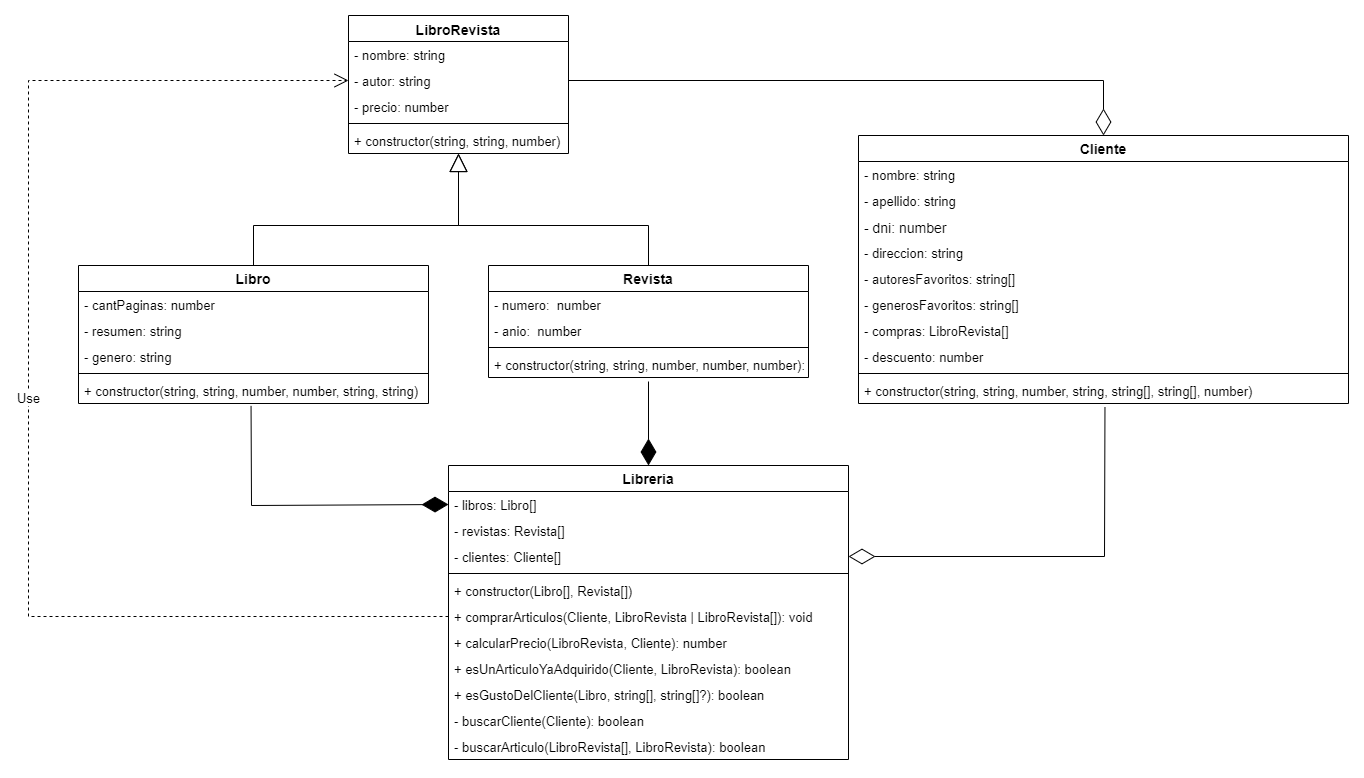

The diagram above was exported from draw.io. Its source (the exported page's mxGraphModel, read from the mxfile embedded in the PNG):
<mxGraphModel dx="1295" dy="450" grid="1" gridSize="10" guides="1" tooltips="1" connect="1" arrows="1" fold="1" page="1" pageScale="1" pageWidth="1654" pageHeight="1169" math="0" shadow="0">
  <root>
    <mxCell id="0" />
    <mxCell id="1" parent="0" />
    <mxCell id="lBfAbcnahs6iLd5NKmUf-1264" value="Cliente" style="swimlane;fontStyle=1;childLayout=stackLayout;horizontal=1;startSize=26;fillColor=none;horizontalStack=0;resizeParent=1;resizeParentMax=0;resizeLast=0;collapsible=1;marginBottom=0;fontSize=14;verticalAlign=middle;" parent="1" vertex="1">
      <mxGeometry x="870" y="410" width="490" height="268" as="geometry">
        <mxRectangle x="670" y="980" width="80" height="30" as="alternateBounds" />
      </mxGeometry>
    </mxCell>
    <mxCell id="lBfAbcnahs6iLd5NKmUf-1265" value="- nombre: string" style="text;strokeColor=none;fillColor=none;align=left;verticalAlign=top;spacingLeft=4;spacingRight=4;overflow=hidden;rotatable=0;points=[[0,0.5],[1,0.5]];portConstraint=eastwest;fontSize=13;" parent="lBfAbcnahs6iLd5NKmUf-1264" vertex="1">
      <mxGeometry y="26" width="490" height="26" as="geometry" />
    </mxCell>
    <mxCell id="lBfAbcnahs6iLd5NKmUf-1266" value="- apellido: string" style="text;strokeColor=none;fillColor=none;align=left;verticalAlign=top;spacingLeft=4;spacingRight=4;overflow=hidden;rotatable=0;points=[[0,0.5],[1,0.5]];portConstraint=eastwest;fontSize=13;" parent="lBfAbcnahs6iLd5NKmUf-1264" vertex="1">
      <mxGeometry y="52" width="490" height="26" as="geometry" />
    </mxCell>
    <mxCell id="lBfAbcnahs6iLd5NKmUf-1267" value="- dni: number" style="text;strokeColor=none;fillColor=none;align=left;verticalAlign=top;spacingLeft=4;spacingRight=4;overflow=hidden;rotatable=0;points=[[0,0.5],[1,0.5]];portConstraint=eastwest;fontSize=14;" parent="lBfAbcnahs6iLd5NKmUf-1264" vertex="1">
      <mxGeometry y="78" width="490" height="26" as="geometry" />
    </mxCell>
    <mxCell id="lBfAbcnahs6iLd5NKmUf-1268" value="- direccion: string" style="text;strokeColor=none;fillColor=none;align=left;verticalAlign=top;spacingLeft=4;spacingRight=4;overflow=hidden;rotatable=0;points=[[0,0.5],[1,0.5]];portConstraint=eastwest;fontSize=13;" parent="lBfAbcnahs6iLd5NKmUf-1264" vertex="1">
      <mxGeometry y="104" width="490" height="26" as="geometry" />
    </mxCell>
    <mxCell id="lBfAbcnahs6iLd5NKmUf-1269" value="- autoresFavoritos: string[]" style="text;strokeColor=none;fillColor=none;align=left;verticalAlign=top;spacingLeft=4;spacingRight=4;overflow=hidden;rotatable=0;points=[[0,0.5],[1,0.5]];portConstraint=eastwest;fontSize=13;" parent="lBfAbcnahs6iLd5NKmUf-1264" vertex="1">
      <mxGeometry y="130" width="490" height="26" as="geometry" />
    </mxCell>
    <mxCell id="lBfAbcnahs6iLd5NKmUf-1275" value="- generosFavoritos: string[]" style="text;strokeColor=none;fillColor=none;align=left;verticalAlign=top;spacingLeft=4;spacingRight=4;overflow=hidden;rotatable=0;points=[[0,0.5],[1,0.5]];portConstraint=eastwest;fontSize=13;" parent="lBfAbcnahs6iLd5NKmUf-1264" vertex="1">
      <mxGeometry y="156" width="490" height="26" as="geometry" />
    </mxCell>
    <mxCell id="lBfAbcnahs6iLd5NKmUf-1270" value="- compras: LibroRevista[]" style="text;strokeColor=none;fillColor=none;align=left;verticalAlign=top;spacingLeft=4;spacingRight=4;overflow=hidden;rotatable=0;points=[[0,0.5],[1,0.5]];portConstraint=eastwest;fontSize=13;" parent="lBfAbcnahs6iLd5NKmUf-1264" vertex="1">
      <mxGeometry y="182" width="490" height="26" as="geometry" />
    </mxCell>
    <mxCell id="lBfAbcnahs6iLd5NKmUf-1271" value="- descuento: number" style="text;strokeColor=none;fillColor=none;align=left;verticalAlign=top;spacingLeft=4;spacingRight=4;overflow=hidden;rotatable=0;points=[[0,0.5],[1,0.5]];portConstraint=eastwest;fontSize=13;" parent="lBfAbcnahs6iLd5NKmUf-1264" vertex="1">
      <mxGeometry y="208" width="490" height="26" as="geometry" />
    </mxCell>
    <mxCell id="lBfAbcnahs6iLd5NKmUf-1274" value="" style="line;strokeWidth=1;fillColor=none;align=left;verticalAlign=middle;spacingTop=-1;spacingLeft=3;spacingRight=3;rotatable=0;labelPosition=right;points=[];portConstraint=eastwest;strokeColor=inherit;" parent="lBfAbcnahs6iLd5NKmUf-1264" vertex="1">
      <mxGeometry y="234" width="490" height="8" as="geometry" />
    </mxCell>
    <mxCell id="lBfAbcnahs6iLd5NKmUf-1273" value="+ constructor(string, string, number, string, string[], string[], number)" style="text;strokeColor=none;fillColor=none;align=left;verticalAlign=top;spacingLeft=4;spacingRight=4;overflow=hidden;rotatable=0;points=[[0,0.5],[1,0.5]];portConstraint=eastwest;fontSize=13;" parent="lBfAbcnahs6iLd5NKmUf-1264" vertex="1">
      <mxGeometry y="242" width="490" height="26" as="geometry" />
    </mxCell>
    <mxCell id="lBfAbcnahs6iLd5NKmUf-1276" value="LibroRevista" style="swimlane;fontStyle=1;align=center;verticalAlign=top;childLayout=stackLayout;horizontal=1;startSize=26;horizontalStack=0;resizeParent=1;resizeParentMax=0;resizeLast=0;collapsible=1;marginBottom=0;fontSize=14;" parent="1" vertex="1">
      <mxGeometry x="360" y="290" width="220" height="138" as="geometry">
        <mxRectangle x="690" y="300" width="110" height="30" as="alternateBounds" />
      </mxGeometry>
    </mxCell>
    <mxCell id="lBfAbcnahs6iLd5NKmUf-1277" value="- nombre: string" style="text;strokeColor=none;fillColor=none;align=left;verticalAlign=top;spacingLeft=4;spacingRight=4;overflow=hidden;rotatable=0;points=[[0,0.5],[1,0.5]];portConstraint=eastwest;fontSize=13;" parent="lBfAbcnahs6iLd5NKmUf-1276" vertex="1">
      <mxGeometry y="26" width="220" height="26" as="geometry" />
    </mxCell>
    <mxCell id="lBfAbcnahs6iLd5NKmUf-1281" value="- autor: string" style="text;strokeColor=none;fillColor=none;align=left;verticalAlign=top;spacingLeft=4;spacingRight=4;overflow=hidden;rotatable=0;points=[[0,0.5],[1,0.5]];portConstraint=eastwest;fontSize=13;" parent="lBfAbcnahs6iLd5NKmUf-1276" vertex="1">
      <mxGeometry y="52" width="220" height="26" as="geometry" />
    </mxCell>
    <mxCell id="lBfAbcnahs6iLd5NKmUf-1280" value="- precio: number" style="text;strokeColor=none;fillColor=none;align=left;verticalAlign=top;spacingLeft=4;spacingRight=4;overflow=hidden;rotatable=0;points=[[0,0.5],[1,0.5]];portConstraint=eastwest;fontSize=13;" parent="lBfAbcnahs6iLd5NKmUf-1276" vertex="1">
      <mxGeometry y="78" width="220" height="26" as="geometry" />
    </mxCell>
    <mxCell id="lBfAbcnahs6iLd5NKmUf-1278" value="" style="line;strokeWidth=1;fillColor=none;align=left;verticalAlign=middle;spacingTop=-1;spacingLeft=3;spacingRight=3;rotatable=0;labelPosition=right;points=[];portConstraint=eastwest;strokeColor=inherit;" parent="lBfAbcnahs6iLd5NKmUf-1276" vertex="1">
      <mxGeometry y="104" width="220" height="8" as="geometry" />
    </mxCell>
    <mxCell id="lBfAbcnahs6iLd5NKmUf-1279" value="+ constructor(string, string, number)" style="text;strokeColor=none;fillColor=none;align=left;verticalAlign=top;spacingLeft=4;spacingRight=4;overflow=hidden;rotatable=0;points=[[0,0.5],[1,0.5]];portConstraint=eastwest;fontSize=13;" parent="lBfAbcnahs6iLd5NKmUf-1276" vertex="1">
      <mxGeometry y="112" width="220" height="26" as="geometry" />
    </mxCell>
    <mxCell id="lBfAbcnahs6iLd5NKmUf-1289" value="Revista" style="swimlane;fontStyle=1;align=center;verticalAlign=middle;childLayout=stackLayout;horizontal=1;startSize=26;horizontalStack=0;resizeParent=1;resizeParentMax=0;resizeLast=0;collapsible=1;marginBottom=0;fontFamily=Helvetica;fontSize=14;fontColor=default;fillColor=none;gradientColor=none;" parent="1" vertex="1">
      <mxGeometry x="500" y="540" width="320" height="112" as="geometry">
        <mxRectangle x="190" y="770" width="80" height="30" as="alternateBounds" />
      </mxGeometry>
    </mxCell>
    <mxCell id="lBfAbcnahs6iLd5NKmUf-1290" value="- numero:  number" style="text;strokeColor=none;fillColor=none;align=left;verticalAlign=top;spacingLeft=4;spacingRight=4;overflow=hidden;rotatable=0;points=[[0,0.5],[1,0.5]];portConstraint=eastwest;fontFamily=Helvetica;fontSize=13;fontColor=default;" parent="lBfAbcnahs6iLd5NKmUf-1289" vertex="1">
      <mxGeometry y="26" width="320" height="26" as="geometry" />
    </mxCell>
    <mxCell id="lBfAbcnahs6iLd5NKmUf-1293" value="- anio:  number" style="text;strokeColor=none;fillColor=none;align=left;verticalAlign=top;spacingLeft=4;spacingRight=4;overflow=hidden;rotatable=0;points=[[0,0.5],[1,0.5]];portConstraint=eastwest;fontFamily=Helvetica;fontSize=13;fontColor=default;" parent="lBfAbcnahs6iLd5NKmUf-1289" vertex="1">
      <mxGeometry y="52" width="320" height="26" as="geometry" />
    </mxCell>
    <mxCell id="lBfAbcnahs6iLd5NKmUf-1291" value="" style="line;strokeWidth=1;fillColor=none;align=left;verticalAlign=middle;spacingTop=-1;spacingLeft=3;spacingRight=3;rotatable=0;labelPosition=right;points=[];portConstraint=eastwest;strokeColor=inherit;fontFamily=Helvetica;fontSize=12;fontColor=default;" parent="lBfAbcnahs6iLd5NKmUf-1289" vertex="1">
      <mxGeometry y="78" width="320" height="8" as="geometry" />
    </mxCell>
    <mxCell id="lBfAbcnahs6iLd5NKmUf-1292" value="+ constructor(string, string, number, number, number):" style="text;strokeColor=none;fillColor=none;align=left;verticalAlign=top;spacingLeft=4;spacingRight=4;overflow=hidden;rotatable=0;points=[[0,0.5],[1,0.5]];portConstraint=eastwest;fontFamily=Helvetica;fontSize=13;fontColor=default;" parent="lBfAbcnahs6iLd5NKmUf-1289" vertex="1">
      <mxGeometry y="86" width="320" height="26" as="geometry" />
    </mxCell>
    <mxCell id="lBfAbcnahs6iLd5NKmUf-1282" value="Libro" style="swimlane;fontStyle=1;align=center;verticalAlign=middle;childLayout=stackLayout;horizontal=1;startSize=26;horizontalStack=0;resizeParent=1;resizeParentMax=0;resizeLast=0;collapsible=1;marginBottom=0;fontSize=14;" parent="1" vertex="1">
      <mxGeometry x="90" y="540" width="350" height="138" as="geometry">
        <mxRectangle x="360" y="590" width="70" height="30" as="alternateBounds" />
      </mxGeometry>
    </mxCell>
    <mxCell id="lBfAbcnahs6iLd5NKmUf-1283" value="- cantPaginas: number" style="text;strokeColor=none;fillColor=none;align=left;verticalAlign=top;spacingLeft=4;spacingRight=4;overflow=hidden;rotatable=0;points=[[0,0.5],[1,0.5]];portConstraint=eastwest;fontSize=13;" parent="lBfAbcnahs6iLd5NKmUf-1282" vertex="1">
      <mxGeometry y="26" width="350" height="26" as="geometry" />
    </mxCell>
    <mxCell id="lBfAbcnahs6iLd5NKmUf-1287" value="- resumen: string" style="text;strokeColor=none;fillColor=none;align=left;verticalAlign=top;spacingLeft=4;spacingRight=4;overflow=hidden;rotatable=0;points=[[0,0.5],[1,0.5]];portConstraint=eastwest;fontSize=13;" parent="lBfAbcnahs6iLd5NKmUf-1282" vertex="1">
      <mxGeometry y="52" width="350" height="26" as="geometry" />
    </mxCell>
    <mxCell id="lBfAbcnahs6iLd5NKmUf-1288" value="- genero: string" style="text;strokeColor=none;fillColor=none;align=left;verticalAlign=top;spacingLeft=4;spacingRight=4;overflow=hidden;rotatable=0;points=[[0,0.5],[1,0.5]];portConstraint=eastwest;fontSize=13;" parent="lBfAbcnahs6iLd5NKmUf-1282" vertex="1">
      <mxGeometry y="78" width="350" height="26" as="geometry" />
    </mxCell>
    <mxCell id="lBfAbcnahs6iLd5NKmUf-1284" value="" style="line;strokeWidth=1;fillColor=none;align=left;verticalAlign=middle;spacingTop=-1;spacingLeft=3;spacingRight=3;rotatable=0;labelPosition=right;points=[];portConstraint=eastwest;strokeColor=inherit;" parent="lBfAbcnahs6iLd5NKmUf-1282" vertex="1">
      <mxGeometry y="104" width="350" height="8" as="geometry" />
    </mxCell>
    <mxCell id="lBfAbcnahs6iLd5NKmUf-1285" value="+ constructor(string, string, number, number, string, string)" style="text;strokeColor=none;fillColor=none;align=left;verticalAlign=top;spacingLeft=4;spacingRight=4;overflow=hidden;rotatable=0;points=[[0,0.5],[1,0.5]];portConstraint=eastwest;fontSize=13;" parent="lBfAbcnahs6iLd5NKmUf-1282" vertex="1">
      <mxGeometry y="112" width="350" height="26" as="geometry" />
    </mxCell>
    <mxCell id="ePffCB5EDp-H1YGpUcvW-2" value="" style="endArrow=block;endSize=16;endFill=0;html=1;rounded=0;fontFamily=Helvetica;fontSize=12;fontColor=default;exitX=0.5;exitY=0;exitDx=0;exitDy=0;" parent="1" source="lBfAbcnahs6iLd5NKmUf-1282" target="lBfAbcnahs6iLd5NKmUf-1279" edge="1">
      <mxGeometry x="1" y="-298" width="160" relative="1" as="geometry">
        <mxPoint x="220" y="500" as="sourcePoint" />
        <mxPoint x="800" y="460" as="targetPoint" />
        <Array as="points">
          <mxPoint x="265" y="500" />
          <mxPoint x="470" y="500" />
        </Array>
        <mxPoint x="-8" y="-67" as="offset" />
      </mxGeometry>
    </mxCell>
    <mxCell id="ePffCB5EDp-H1YGpUcvW-17" value="" style="endArrow=block;endSize=16;endFill=0;html=1;rounded=0;fontFamily=Helvetica;fontSize=12;fontColor=default;exitX=0.5;exitY=0;exitDx=0;exitDy=0;entryX=0.5;entryY=1;entryDx=0;entryDy=0;" parent="1" source="lBfAbcnahs6iLd5NKmUf-1289" target="lBfAbcnahs6iLd5NKmUf-1276" edge="1">
      <mxGeometry x="-0.779" y="-149" width="160" relative="1" as="geometry">
        <mxPoint x="1160" y="548" as="sourcePoint" />
        <mxPoint x="800" y="460" as="targetPoint" />
        <Array as="points">
          <mxPoint x="660" y="500" />
          <mxPoint x="470" y="500" />
        </Array>
        <mxPoint x="50" y="9" as="offset" />
      </mxGeometry>
    </mxCell>
    <mxCell id="ePffCB5EDp-H1YGpUcvW-24" value="Libreria" style="swimlane;fontStyle=1;align=center;verticalAlign=middle;childLayout=stackLayout;horizontal=1;startSize=26;horizontalStack=0;resizeParent=1;resizeParentMax=0;resizeLast=0;collapsible=1;marginBottom=0;fontFamily=Helvetica;fontSize=14;fontColor=default;fillColor=none;gradientColor=none;" parent="1" vertex="1">
      <mxGeometry x="460" y="740" width="400" height="294" as="geometry">
        <mxRectangle x="485" y="870" width="80" height="30" as="alternateBounds" />
      </mxGeometry>
    </mxCell>
    <mxCell id="ePffCB5EDp-H1YGpUcvW-25" value="- libros: Libro[]" style="text;strokeColor=none;fillColor=none;align=left;verticalAlign=top;spacingLeft=4;spacingRight=4;overflow=hidden;rotatable=0;points=[[0,0.5],[1,0.5]];portConstraint=eastwest;fontFamily=Helvetica;fontSize=13;fontColor=default;" parent="ePffCB5EDp-H1YGpUcvW-24" vertex="1">
      <mxGeometry y="26" width="400" height="26" as="geometry" />
    </mxCell>
    <mxCell id="ePffCB5EDp-H1YGpUcvW-31" value="- revistas: Revista[]" style="text;strokeColor=none;fillColor=none;align=left;verticalAlign=top;spacingLeft=4;spacingRight=4;overflow=hidden;rotatable=0;points=[[0,0.5],[1,0.5]];portConstraint=eastwest;fontFamily=Helvetica;fontSize=13;fontColor=default;" parent="ePffCB5EDp-H1YGpUcvW-24" vertex="1">
      <mxGeometry y="52" width="400" height="26" as="geometry" />
    </mxCell>
    <mxCell id="ePffCB5EDp-H1YGpUcvW-32" value="- clientes: Cliente[]" style="text;strokeColor=none;fillColor=none;align=left;verticalAlign=top;spacingLeft=4;spacingRight=4;overflow=hidden;rotatable=0;points=[[0,0.5],[1,0.5]];portConstraint=eastwest;fontFamily=Helvetica;fontSize=13;fontColor=default;" parent="ePffCB5EDp-H1YGpUcvW-24" vertex="1">
      <mxGeometry y="78" width="400" height="26" as="geometry" />
    </mxCell>
    <mxCell id="ePffCB5EDp-H1YGpUcvW-26" value="" style="line;strokeWidth=1;fillColor=none;align=left;verticalAlign=middle;spacingTop=-1;spacingLeft=3;spacingRight=3;rotatable=0;labelPosition=right;points=[];portConstraint=eastwest;strokeColor=inherit;fontFamily=Helvetica;fontSize=12;fontColor=default;" parent="ePffCB5EDp-H1YGpUcvW-24" vertex="1">
      <mxGeometry y="104" width="400" height="8" as="geometry" />
    </mxCell>
    <mxCell id="ePffCB5EDp-H1YGpUcvW-27" value="+ constructor(Libro[], Revista[])" style="text;strokeColor=none;fillColor=none;align=left;verticalAlign=top;spacingLeft=4;spacingRight=4;overflow=hidden;rotatable=0;points=[[0,0.5],[1,0.5]];portConstraint=eastwest;fontFamily=Helvetica;fontSize=13;fontColor=default;" parent="ePffCB5EDp-H1YGpUcvW-24" vertex="1">
      <mxGeometry y="112" width="400" height="26" as="geometry" />
    </mxCell>
    <mxCell id="ePffCB5EDp-H1YGpUcvW-41" value="+ comprarArticulos(Cliente, LibroRevista | LibroRevista[]): void" style="text;strokeColor=none;fillColor=none;align=left;verticalAlign=top;spacingLeft=4;spacingRight=4;overflow=hidden;rotatable=0;points=[[0,0.5],[1,0.5]];portConstraint=eastwest;fontFamily=Helvetica;fontSize=13;fontColor=default;" parent="ePffCB5EDp-H1YGpUcvW-24" vertex="1">
      <mxGeometry y="138" width="400" height="26" as="geometry" />
    </mxCell>
    <mxCell id="ePffCB5EDp-H1YGpUcvW-39" value="+ calcularPrecio(LibroRevista, Cliente): number" style="text;strokeColor=none;fillColor=none;align=left;verticalAlign=top;spacingLeft=4;spacingRight=4;overflow=hidden;rotatable=0;points=[[0,0.5],[1,0.5]];portConstraint=eastwest;fontFamily=Helvetica;fontSize=13;fontColor=default;fontStyle=0" parent="ePffCB5EDp-H1YGpUcvW-24" vertex="1">
      <mxGeometry y="164" width="400" height="26" as="geometry" />
    </mxCell>
    <mxCell id="ePffCB5EDp-H1YGpUcvW-40" value="+ esUnArticuloYaAdquirido(Cliente, LibroRevista): boolean" style="text;strokeColor=none;fillColor=none;align=left;verticalAlign=top;spacingLeft=4;spacingRight=4;overflow=hidden;rotatable=0;points=[[0,0.5],[1,0.5]];portConstraint=eastwest;fontFamily=Helvetica;fontSize=13;fontColor=default;" parent="ePffCB5EDp-H1YGpUcvW-24" vertex="1">
      <mxGeometry y="190" width="400" height="26" as="geometry" />
    </mxCell>
    <mxCell id="uLm7lquEze94zrPFKIGt-2" value="+ esGustoDelCliente(Libro, string[], string[]?): boolean" style="text;strokeColor=none;fillColor=none;align=left;verticalAlign=top;spacingLeft=4;spacingRight=4;overflow=hidden;rotatable=0;points=[[0,0.5],[1,0.5]];portConstraint=eastwest;fontFamily=Helvetica;fontSize=13;fontColor=default;" parent="ePffCB5EDp-H1YGpUcvW-24" vertex="1">
      <mxGeometry y="216" width="400" height="26" as="geometry" />
    </mxCell>
    <mxCell id="-YR08dg8jLUp7rjJETUB-1" value="- buscarCliente(Cliente): boolean" style="text;strokeColor=none;fillColor=none;align=left;verticalAlign=top;spacingLeft=4;spacingRight=4;overflow=hidden;rotatable=0;points=[[0,0.5],[1,0.5]];portConstraint=eastwest;fontFamily=Helvetica;fontSize=13;fontColor=default;" vertex="1" parent="ePffCB5EDp-H1YGpUcvW-24">
      <mxGeometry y="242" width="400" height="26" as="geometry" />
    </mxCell>
    <mxCell id="-YR08dg8jLUp7rjJETUB-2" value="- buscarArticulo(LibroRevista[], LibroRevista): boolean" style="text;strokeColor=none;fillColor=none;align=left;verticalAlign=top;spacingLeft=4;spacingRight=4;overflow=hidden;rotatable=0;points=[[0,0.5],[1,0.5]];portConstraint=eastwest;fontFamily=Helvetica;fontSize=13;fontColor=default;" vertex="1" parent="ePffCB5EDp-H1YGpUcvW-24">
      <mxGeometry y="268" width="400" height="26" as="geometry" />
    </mxCell>
    <mxCell id="ePffCB5EDp-H1YGpUcvW-30" value="" style="endArrow=diamondThin;endFill=0;endSize=24;html=1;rounded=0;shadow=0;fontFamily=Helvetica;fontSize=12;fontColor=default;exitX=1;exitY=0.5;exitDx=0;exitDy=0;entryX=0.5;entryY=0;entryDx=0;entryDy=0;" parent="1" source="lBfAbcnahs6iLd5NKmUf-1281" target="lBfAbcnahs6iLd5NKmUf-1264" edge="1">
      <mxGeometry width="160" relative="1" as="geometry">
        <mxPoint x="660" y="310" as="sourcePoint" />
        <mxPoint x="1020" y="450" as="targetPoint" />
        <Array as="points">
          <mxPoint x="1115" y="355" />
        </Array>
      </mxGeometry>
    </mxCell>
    <mxCell id="uLm7lquEze94zrPFKIGt-3" value="" style="endArrow=diamondThin;endFill=0;endSize=24;html=1;rounded=0;shadow=0;fontFamily=Helvetica;fontSize=12;fontColor=default;entryX=1;entryY=0.5;entryDx=0;entryDy=0;exitX=0.503;exitY=1.141;exitDx=0;exitDy=0;exitPerimeter=0;" parent="1" source="lBfAbcnahs6iLd5NKmUf-1273" target="ePffCB5EDp-H1YGpUcvW-32" edge="1">
      <mxGeometry width="160" relative="1" as="geometry">
        <mxPoint x="1100" y="760" as="sourcePoint" />
        <mxPoint x="1100" y="840" as="targetPoint" />
        <Array as="points">
          <mxPoint x="1116" y="831" />
        </Array>
      </mxGeometry>
    </mxCell>
    <mxCell id="uLm7lquEze94zrPFKIGt-4" style="edgeStyle=none;rounded=0;orthogonalLoop=1;jettySize=auto;html=1;exitX=0.75;exitY=0;exitDx=0;exitDy=0;shadow=0;fontFamily=Helvetica;fontSize=12;fontColor=default;" parent="1" source="ePffCB5EDp-H1YGpUcvW-24" target="ePffCB5EDp-H1YGpUcvW-24" edge="1">
      <mxGeometry relative="1" as="geometry" />
    </mxCell>
    <mxCell id="uLm7lquEze94zrPFKIGt-7" value="" style="endArrow=diamondThin;endFill=1;endSize=24;html=1;rounded=0;shadow=0;fontFamily=Helvetica;fontSize=12;fontColor=default;entryX=0;entryY=0.5;entryDx=0;entryDy=0;exitX=0.493;exitY=1.093;exitDx=0;exitDy=0;exitPerimeter=0;" parent="1" source="lBfAbcnahs6iLd5NKmUf-1285" target="ePffCB5EDp-H1YGpUcvW-25" edge="1">
      <mxGeometry width="160" relative="1" as="geometry">
        <mxPoint x="260" y="700" as="sourcePoint" />
        <mxPoint x="340" y="860" as="targetPoint" />
        <Array as="points">
          <mxPoint x="263" y="780" />
        </Array>
      </mxGeometry>
    </mxCell>
    <mxCell id="uLm7lquEze94zrPFKIGt-8" value="" style="endArrow=diamondThin;endFill=1;endSize=24;html=1;rounded=0;shadow=0;fontFamily=Helvetica;fontSize=12;fontColor=default;exitX=0.5;exitY=1.154;exitDx=0;exitDy=0;exitPerimeter=0;entryX=0.5;entryY=0;entryDx=0;entryDy=0;" parent="1" source="lBfAbcnahs6iLd5NKmUf-1292" target="ePffCB5EDp-H1YGpUcvW-24" edge="1">
      <mxGeometry width="160" relative="1" as="geometry">
        <mxPoint x="610" y="740" as="sourcePoint" />
        <mxPoint x="770" y="740" as="targetPoint" />
      </mxGeometry>
    </mxCell>
    <mxCell id="NxkyJ0WcYdoYDWeABqr7-1" value="Use" style="endArrow=open;endSize=12;dashed=1;html=1;rounded=0;fontSize=13;exitX=0;exitY=0.5;exitDx=0;exitDy=0;entryX=0;entryY=0.5;entryDx=0;entryDy=0;" parent="1" source="ePffCB5EDp-H1YGpUcvW-41" target="lBfAbcnahs6iLd5NKmUf-1281" edge="1">
      <mxGeometry width="160" relative="1" as="geometry">
        <mxPoint x="170" y="840" as="sourcePoint" />
        <mxPoint x="200" y="250" as="targetPoint" />
        <Array as="points">
          <mxPoint x="40" y="891" />
          <mxPoint x="40" y="355" />
        </Array>
      </mxGeometry>
    </mxCell>
  </root>
</mxGraphModel>